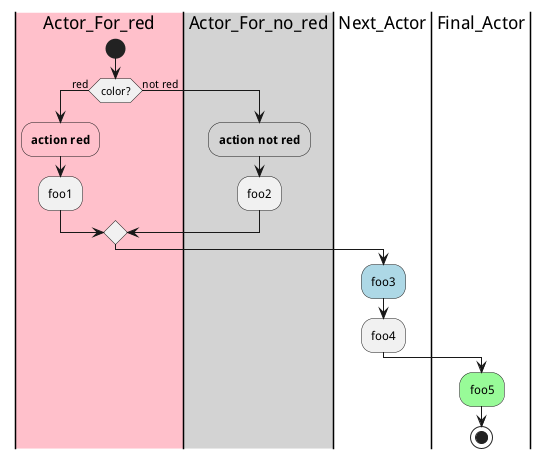

The diagram above was rendered by PlantUML. Its source (embedded in the PNG):
@startuml
|#pink|Actor_For_red|
start
if (color?) is (red) then
	#pink:**action red**;
	:foo1;
else (not red)
	|#lightgray|Actor_For_no_red|
	#lightgray:**action not red**;
	:foo2;
endif
|Next_Actor|
#lightblue:foo3;
:foo4;
|Final_Actor|
#palegreen:foo5;
stop
@enduml